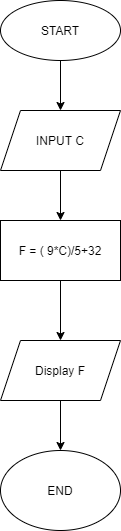

The diagram above was exported from draw.io. Its source (the exported page's mxGraphModel, read from the mxfile embedded in the PNG):
<mxGraphModel dx="1038" dy="547" grid="1" gridSize="10" guides="1" tooltips="1" connect="1" arrows="1" fold="1" page="1" pageScale="1" pageWidth="827" pageHeight="1169" math="0" shadow="0">
  <root>
    <mxCell id="0" />
    <mxCell id="1" parent="0" />
    <mxCell id="Xxy_GUvULfHxv8M9yqWv-8" value="" style="edgeStyle=orthogonalEdgeStyle;rounded=0;orthogonalLoop=1;jettySize=auto;html=1;labelBackgroundColor=default;fontColor=default;strokeColor=default;" edge="1" parent="1" source="Xxy_GUvULfHxv8M9yqWv-1" target="Xxy_GUvULfHxv8M9yqWv-3">
      <mxGeometry relative="1" as="geometry" />
    </mxCell>
    <mxCell id="Xxy_GUvULfHxv8M9yqWv-1" value="START" style="ellipse;whiteSpace=wrap;html=1;fillColor=default;strokeColor=default;fontColor=default;" vertex="1" parent="1">
      <mxGeometry x="310" y="30" width="120" height="60" as="geometry" />
    </mxCell>
    <mxCell id="Xxy_GUvULfHxv8M9yqWv-9" value="" style="edgeStyle=orthogonalEdgeStyle;rounded=0;orthogonalLoop=1;jettySize=auto;html=1;labelBackgroundColor=default;fontColor=default;strokeColor=default;" edge="1" parent="1" source="Xxy_GUvULfHxv8M9yqWv-3" target="Xxy_GUvULfHxv8M9yqWv-4">
      <mxGeometry relative="1" as="geometry" />
    </mxCell>
    <mxCell id="Xxy_GUvULfHxv8M9yqWv-3" value="INPUT C" style="shape=parallelogram;perimeter=parallelogramPerimeter;whiteSpace=wrap;html=1;fixedSize=1;fontColor=default;strokeColor=default;fillColor=default;" vertex="1" parent="1">
      <mxGeometry x="310" y="140" width="120" height="60" as="geometry" />
    </mxCell>
    <mxCell id="Xxy_GUvULfHxv8M9yqWv-10" value="" style="edgeStyle=orthogonalEdgeStyle;rounded=0;orthogonalLoop=1;jettySize=auto;html=1;labelBackgroundColor=default;fontColor=default;strokeColor=default;" edge="1" parent="1" source="Xxy_GUvULfHxv8M9yqWv-4" target="Xxy_GUvULfHxv8M9yqWv-5">
      <mxGeometry relative="1" as="geometry" />
    </mxCell>
    <mxCell id="Xxy_GUvULfHxv8M9yqWv-4" value="F = ( 9*C)/5+32" style="rounded=0;whiteSpace=wrap;html=1;fontColor=default;strokeColor=default;fillColor=default;" vertex="1" parent="1">
      <mxGeometry x="310" y="250" width="120" height="60" as="geometry" />
    </mxCell>
    <mxCell id="Xxy_GUvULfHxv8M9yqWv-11" value="" style="edgeStyle=orthogonalEdgeStyle;rounded=0;orthogonalLoop=1;jettySize=auto;html=1;labelBackgroundColor=default;fontColor=default;strokeColor=default;" edge="1" parent="1" source="Xxy_GUvULfHxv8M9yqWv-5" target="Xxy_GUvULfHxv8M9yqWv-6">
      <mxGeometry relative="1" as="geometry" />
    </mxCell>
    <mxCell id="Xxy_GUvULfHxv8M9yqWv-5" value="Display F" style="shape=parallelogram;perimeter=parallelogramPerimeter;whiteSpace=wrap;html=1;fixedSize=1;fontColor=default;strokeColor=default;fillColor=default;" vertex="1" parent="1">
      <mxGeometry x="310" y="370" width="120" height="60" as="geometry" />
    </mxCell>
    <mxCell id="Xxy_GUvULfHxv8M9yqWv-6" value="END" style="ellipse;whiteSpace=wrap;html=1;fontColor=default;strokeColor=default;fillColor=default;" vertex="1" parent="1">
      <mxGeometry x="310" y="480" width="120" height="80" as="geometry" />
    </mxCell>
  </root>
</mxGraphModel>